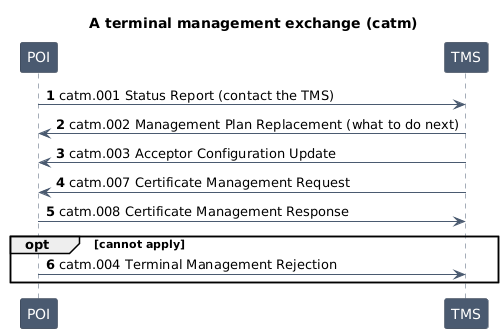

The diagram above was rendered by PlantUML. Its source (embedded in the PNG):
@startuml
title A terminal management exchange (catm)
autonumber
skinparam shadowing false
skinparam sequence {
  ParticipantBackgroundColor #4A5A70
  ParticipantBorderColor #374151
  ParticipantFontColor white
  LifeLineBorderColor #4A5A70
  ArrowColor #4A5A70
}
skinparam noteBackgroundColor #E7EAEE
skinparam noteBorderColor #4A5A70

participant "POI" as P
participant "TMS" as T

P -> T : catm.001 Status Report (contact the TMS)
T -> P : catm.002 Management Plan Replacement (what to do next)
T -> P : catm.003 Acceptor Configuration Update
T -> P : catm.007 Certificate Management Request
P -> T : catm.008 Certificate Management Response
opt cannot apply
  P -> T : catm.004 Terminal Management Rejection
end
@enduml